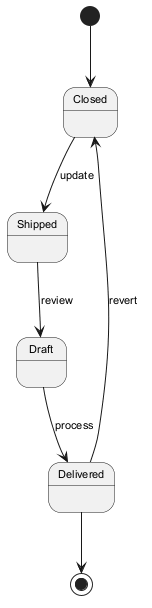

The diagram above was rendered by PlantUML. Its source (embedded in the PNG):
@startuml
skinparam backgroundColor #FFFFFF
skinparam classBackgroundColor #F3E5F5
skinparam classBorderColor #6A1B9A
skinparam defaultFontSize 11
[*] --> Closed
Closed --> Shipped : update
Shipped --> Draft : review
Draft --> Delivered : process
Delivered --> Closed : revert
Delivered --> [*]
@enduml